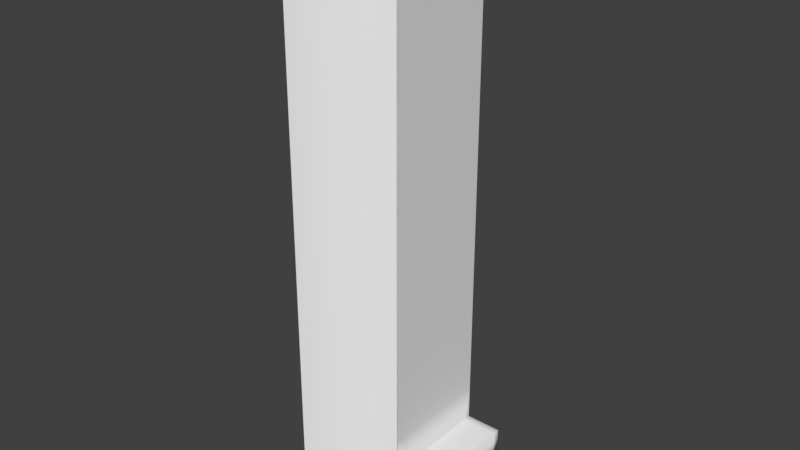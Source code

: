 # Source: level_4_FUCK.blend  (saved by Blender 2.79.0; exported with 4.5.12 LTS)
import bpy
from mathutils import Matrix  # noqa: F401  (used for matrix-valued properties, if any)

bpy.ops.wm.read_factory_settings(use_empty=True)
scene = bpy.context.scene
scene.name = 'Scene'

# ---- collections
col_collection_1 = bpy.data.collections.new('Collection 1'); scene.collection.children.link(col_collection_1)

# ---- materials (node trees are filled in below, after node groups)
mat_material_001 = bpy.data.materials.new('Material.001')
mat_material_001.alpha_threshold = 0.0
mat_material_001.use_transparent_shadow = False
mat_material_001.roughness = 0.5

# ---- material node trees

# ---- world
world_world = bpy.data.worlds.new('World'); scene.world = world_world
world_world.color = (0.05088, 0.05088, 0.05088)
world_world.use_sun_shadow = False
world_world.sun_shadow_jitter_overblur = 0.0
world_world.cycles.sampling_method = 'MANUAL'

# ---- meshes
me_plane = bpy.data.meshes.new('Plane')
me_plane.from_pydata([(-0.3494, -0.5348, -3.689), (1.651, -0.5348, -3.689), (-0.3494, 1.479, -3.689), (1.651, 1.472, -3.689), (-0.3494, 1.479, 12.78), (-0.3494, -0.5275, 12.78), (1.651, -0.5275, 12.78), (1.651, 1.472, 12.78), (-0.3494, 1.472, -3.689), (-0.3599, 1.472, -3.689), (-0.3494, -0.5275, -3.689), (-0.3599, -0.5275, -3.689), (1.651, -0.5275, -3.689), (1.651, -0.5275, -3.689), (1.651, 1.472, -3.689), (1.651, 1.472, -3.689), (-0.3494, 1.472, 12.78), (-0.3494, 1.472, 12.78), (-0.3494, -0.5275, 12.78), (-0.3494, -0.5275, 12.78), (1.651, -0.5275, 12.78), (1.651, -0.5275, 12.78), (1.651, 1.472, 12.78), (1.651, 1.472, 12.78), (-0.3494, -0.5275, 12.78), (1.651, -0.5275, 12.78), (-0.3494, 1.472, 12.78), (1.651, 1.472, 12.78), (-0.3494, 1.472, 12.78), (-0.3494, -0.5275, 12.78), (1.651, -0.5275, 12.78), (1.651, 1.472, 12.78), (-0.3494, -0.5275, 12.78), (1.651, -0.5275, 12.78), (-0.3494, 1.472, 13.75), (-0.3494, -0.5275, 13.75), (1.651, -0.5275, 13.75), (1.651, 1.472, 13.75), (-0.3494, 0.4725, 12.78), (0.6506, -0.5275, 12.78), (1.651, 0.4725, 12.78), (0.6506, 1.472, 12.78), (1.651, 1.472, 4.546), (-0.3494, -0.02752, 12.78), (1.151, -0.5275, 12.78), (1.651, 0.9725, 12.78), (0.1506, 1.472, 12.78), (-0.3494, 0.9725, 12.78), (0.1506, -0.5275, 12.78), (1.651, -0.02752, 12.78), (1.151, 1.472, 12.78), (0.6506, 0.9725, 12.78), (0.6506, -0.02752, 12.78), (0.1506, 0.4725, 12.78), (1.151, 0.4725, 12.78), (1.151, -0.02752, 12.78), (0.1506, -0.02752, 12.78), (0.1506, 0.9725, 12.78), (1.151, 0.9725, 12.78), (-0.3494, -0.2775, 12.78), (1.401, -0.5275, 12.78), (1.651, 1.222, 12.78), (-0.09941, 1.472, 12.78), (-0.3494, 0.7225, 12.78), (0.4006, -0.5275, 12.78), (1.651, 0.2225, 12.78), (0.9006, 1.472, 12.78), (0.6506, 1.222, 12.78), (0.6506, 0.2225, 12.78), (-0.09941, 0.4725, 12.78), (0.9006, 0.4725, 12.78), (-0.3494, 0.2225, 12.78), (0.9006, -0.5275, 12.78), (1.651, 0.7225, 12.78), (0.4006, 1.472, 12.78), (-0.3494, 1.222, 12.78), (-0.09941, -0.5275, 12.78), (1.651, -0.2775, 12.78), (1.401, 1.472, 12.78), (0.6506, 0.7225, 12.78), (0.6506, -0.2775, 12.78), (0.4006, 0.4725, 12.78), (1.401, 0.4725, 12.78), (1.151, 0.2225, 12.78), (1.151, -0.2775, 12.78), (0.9006, -0.02752, 12.78), (1.401, -0.02752, 12.78), (0.1506, 0.2225, 12.78), (0.1506, -0.2775, 12.78), (-0.09941, -0.02752, 12.78), (0.4006, -0.02752, 12.78), (0.1506, 1.222, 12.78), (0.1506, 0.7225, 12.78), (-0.09941, 0.9725, 12.78), (0.4006, 0.9725, 12.78), (1.151, 1.222, 12.78), (1.151, 0.7225, 12.78), (0.9006, 0.9725, 12.78), (1.401, 0.9725, 12.78), (1.401, 0.7225, 12.78), (0.9006, 0.7225, 12.78), (0.9006, 1.222, 12.78), (0.4006, 0.7225, 12.78), (-0.09941, 0.7225, 12.78), (-0.09941, 1.222, 12.78), (0.4006, -0.2775, 12.78), (-0.09941, -0.2775, 12.78), (-0.09941, 0.2225, 12.78), (1.401, -0.2775, 12.78), (0.9006, -0.2775, 12.78), (0.9006, 0.2225, 12.78), (1.401, 0.2225, 12.78), (0.4006, 0.2225, 12.78), (0.4006, 1.222, 12.78), (1.401, 1.222, 12.78), (1.651, -0.5275, 4.546), (1.651, 0.4725, -3.689), (1.651, 0.4725, 12.78), (1.651, 0.4725, 4.546), (1.651, 1.472, 8.664), (1.651, -0.5275, 0.4288), (1.651, 0.9725, -3.689), (1.651, 0.9725, 12.78), (1.651, -0.02752, 12.78), (1.651, -0.02752, -3.689), (1.651, -0.5275, 8.664), (1.651, 1.472, 0.4288), (1.651, 0.9725, 4.546), (1.651, -0.02752, 4.546), (1.651, 0.4725, 0.4288), (1.651, 0.4725, 8.664), (1.651, 0.9725, 0.4288), (1.651, -0.02752, 0.4288), (1.651, -0.02752, 8.664), (1.651, 0.9725, 8.664), (1.651, 1.472, 10.72), (1.651, -0.5275, -1.63), (1.651, 1.222, -3.689), (1.651, 1.222, 12.78), (1.651, 0.2225, 12.78), (1.651, 0.2225, -3.689), (1.651, -0.5275, 6.605), (1.651, 1.472, 2.488), (1.651, 1.222, 4.546), (1.651, 0.2225, 4.546), (1.651, 0.4725, -1.63), (1.651, 0.4725, 6.605), (1.651, 1.472, 6.605), (1.651, -0.5275, 2.488), (1.651, 0.7225, -3.689), (1.651, 0.7225, 12.78), (1.651, -0.2775, 12.78), (1.651, -0.2775, -3.689), (1.651, -0.5275, 10.72), (1.651, 1.472, -1.63), (1.651, 0.7225, 4.546), (1.651, -0.2775, 4.546), (1.651, 0.4725, 2.488), (1.651, 0.4725, 10.72), (1.651, 1.222, 0.4288), (1.651, 0.7225, 0.4288), (1.651, 0.9725, -1.63), (1.651, 0.9725, 2.488), (1.651, 0.2225, 0.4288), (1.651, -0.2775, 0.4288), (1.651, -0.02752, -1.63), (1.651, -0.02752, 2.488), (1.651, 0.2225, 8.664), (1.651, -0.2775, 8.664), (1.651, -0.02752, 6.605), (1.651, -0.02752, 10.72), (1.651, 1.222, 8.664), (1.651, 0.7225, 8.664), (1.651, 0.9725, 6.605), (1.651, 0.9725, 10.72), (1.651, 0.7225, 10.72), (1.651, 0.7225, 6.605), (1.651, 1.222, 6.605), (1.651, -0.2775, 10.72), (1.651, -0.2775, 6.605), (1.651, 0.2225, 6.605), (1.651, -0.2775, 2.488), (1.651, -0.2775, -1.63), (1.651, 0.2225, -1.63), (1.651, 0.7225, 2.488), (1.651, 0.7225, -1.63), (1.651, 1.222, 2.488), (1.651, 0.2225, 2.488), (1.651, 0.2225, 10.72), (1.651, 1.222, -1.63), (1.651, 1.222, 10.72), (1.651, 1.472, 11.75), (1.651, -0.5275, -2.659), (1.651, 1.347, -3.689), (1.651, 1.347, 12.78), (1.651, 0.3475, 12.78), (1.651, 0.3475, -3.689), (1.651, -0.5275, 5.576), (1.651, 1.472, 3.517), (1.651, 1.347, 4.546), (1.651, 0.3475, 4.546), (1.651, 0.4725, -2.659), (1.651, 0.4725, 5.576), (1.651, 1.472, 7.634), (1.651, -0.5275, 1.458), (1.651, 0.8475, -3.689), (1.651, 0.8475, 12.78), (1.651, -0.1525, 12.78), (1.651, -0.1525, -3.689), (1.651, -0.5275, 9.693), (1.651, 1.472, -0.6006), (1.651, 0.8475, 4.546), (1.651, -0.1525, 4.546), (1.651, 0.4725, 1.458), (1.651, 0.4725, 9.693), (1.651, 1.347, 0.4288), (1.651, 0.8475, 0.4288), (1.651, 0.9725, -2.659), (1.651, 0.9725, 1.458), (1.651, 0.3475, 0.4288), (1.651, -0.1525, 0.4288), (1.651, -0.02752, -2.659), (1.651, -0.02752, 1.458), (1.651, 0.3475, 8.664), (1.651, -0.1525, 8.664), (1.651, -0.02752, 5.576), (1.651, -0.02752, 9.693), (1.651, 1.347, 8.664), (1.651, 0.8475, 8.664), (1.651, 0.9725, 5.576), (1.651, 0.9725, 9.693), (1.651, 1.472, 9.693), (1.651, -0.5275, -0.6006), (1.651, 1.097, -3.689), (1.651, 1.097, 12.78), (1.651, 0.09748, 12.78), (1.651, 0.09748, -3.689), (1.651, -0.5275, 7.634), (1.651, 1.472, 1.458), (1.651, 1.097, 4.546), (1.651, 0.09748, 4.546), (1.651, 0.4725, -0.6006), (1.651, 0.4725, 7.634), (1.651, 1.472, 5.576), (1.651, -0.5275, 3.517), (1.651, 0.5975, -3.689), (1.651, 0.5975, 12.78), (1.651, -0.4025, 12.78), (1.651, -0.4025, -3.689), (1.651, -0.5275, 11.75), (1.651, 1.472, -2.659), (1.651, 0.5975, 4.546), (1.651, -0.4025, 4.546), (1.651, 0.4725, 3.517), (1.651, 0.4725, 11.75), (1.651, 1.097, 0.4288), (1.651, 0.5975, 0.4288), (1.651, 0.9725, -0.6006), (1.651, 0.9725, 3.517), (1.651, 0.09748, 0.4288), (1.651, -0.4025, 0.4288), (1.651, -0.02752, -0.6006), (1.651, -0.02752, 3.517), (1.651, 0.09748, 8.664), (1.651, -0.4025, 8.664), (1.651, -0.02752, 7.634), (1.651, -0.02752, 11.75), (1.651, 1.097, 8.664), (1.651, 0.5975, 8.664), (1.651, 0.9725, 7.634), (1.651, 0.9725, 11.75), (1.651, 0.8475, 10.72), (1.651, 0.5975, 10.72), (1.651, 0.7225, 9.693), (1.651, 0.7225, 11.75), (1.651, 0.8475, 6.605), (1.651, 0.5975, 6.605), (1.651, 0.7225, 5.576), (1.651, 0.7225, 7.634), (1.651, 1.347, 6.605), (1.651, 1.097, 6.605), (1.651, 1.222, 5.576), (1.651, 1.222, 7.634), (1.651, -0.1525, 10.72), (1.651, -0.4025, 10.72), (1.651, -0.2775, 9.693), (1.651, -0.2775, 11.75), (1.651, -0.1525, 6.605), (1.651, -0.4025, 6.605), (1.651, -0.2775, 5.576), (1.651, -0.2775, 7.634), (1.651, 0.3475, 6.605), (1.651, 0.09748, 6.605), (1.651, 0.2225, 5.576), (1.651, 0.2225, 7.634), (1.651, -0.1525, 2.488), (1.651, -0.4025, 2.488), (1.651, -0.2775, 1.458), (1.651, -0.2775, 3.517), (1.651, -0.1525, -1.63), (1.651, -0.4025, -1.63), (1.651, -0.2775, -2.659), (1.651, -0.2775, -0.6006), (1.651, 0.3475, -1.63), (1.651, 0.09748, -1.63), (1.651, 0.2225, -2.659), (1.651, 0.2225, -0.6006), (1.651, 0.8475, 2.488), (1.651, 0.5975, 2.488), (1.651, 0.7225, 1.458), (1.651, 0.7225, 3.517), (1.651, 0.8475, -1.63), (1.651, 0.5975, -1.63), (1.651, 0.7225, -2.659), (1.651, 0.7225, -0.6006), (1.651, 1.347, 2.488), (1.651, 1.097, 2.488), (1.651, 1.222, 1.458), (1.651, 1.222, 3.517), (1.651, 0.3475, 2.488), (1.651, 0.09748, 2.488), (1.651, 0.2225, 1.458), (1.651, 0.2225, 3.517), (1.651, 0.3475, 10.72), (1.651, 0.09748, 10.72), (1.651, 0.2225, 9.693), (1.651, 0.2225, 11.75), (1.651, 1.347, -1.63), (1.651, 1.097, -1.63), (1.651, 1.222, -2.659), (1.651, 1.222, -0.6006), (1.651, 1.347, 10.72), (1.651, 1.097, 10.72), (1.651, 1.222, 9.693), (1.651, 1.222, 11.75), (1.651, 1.097, 11.75), (1.651, 1.097, 9.693), (1.651, 1.347, 9.693), (1.651, 1.097, -0.6006), (1.651, 1.097, -2.659), (1.651, 1.347, -2.659), (1.651, 0.09748, 11.75), (1.651, 0.09748, 9.693), (1.651, 0.3475, 9.693), (1.651, 0.09748, 3.517), (1.651, 0.09748, 1.458), (1.651, 0.3475, 1.458), (1.651, 1.097, 3.517), (1.651, 1.097, 1.458), (1.651, 1.347, 1.458), (1.651, 0.5975, -0.6006), (1.651, 0.5975, -2.659), (1.651, 0.8475, -2.659), (1.651, 0.5975, 3.517), (1.651, 0.5975, 1.458), (1.651, 0.8475, 1.458), (1.651, 0.09748, -0.6006), (1.651, 0.09748, -2.659), (1.651, 0.3475, -2.659), (1.651, -0.4025, -0.6006), (1.651, -0.4025, -2.659), (1.651, -0.1525, -2.659), (1.651, -0.4025, 3.517), (1.651, -0.4025, 1.458), (1.651, -0.1525, 1.458), (1.651, 0.09748, 7.634), (1.651, 0.09748, 5.576), (1.651, 0.3475, 5.576), (1.651, -0.4025, 7.634), (1.651, -0.4025, 5.576), (1.651, -0.1525, 5.576), (1.651, -0.4025, 11.75), (1.651, -0.4025, 9.693), (1.651, -0.1525, 9.693), (1.651, 1.097, 7.634), (1.651, 1.097, 5.576), (1.651, 1.347, 5.576), (1.651, 0.5975, 7.634), (1.651, 0.5975, 5.576), (1.651, 0.8475, 5.576), (1.651, 0.5975, 11.75), (1.651, 0.5975, 9.693), (1.651, 0.8475, 9.693), (1.651, 0.8475, 11.75), (1.651, 0.8475, 7.634), (1.651, 1.347, 7.634), (1.651, -0.1525, 11.75), (1.651, -0.1525, 7.634), (1.651, 0.3475, 7.634), (1.651, -0.1525, 3.517), (1.651, -0.1525, -0.6006), (1.651, 0.3475, -0.6006), (1.651, 0.8475, 3.517), (1.651, 0.8475, -0.6006), (1.651, 1.347, 3.517), (1.651, 0.3475, 3.517), (1.651, 0.3475, 11.75), (1.651, 1.347, -0.6006), (1.651, 1.347, 11.75), (2.24, 1.472, -2.659), (2.24, 1.472, -1.63), (2.24, -0.1525, -1.63), (2.24, -0.02752, -1.63), (2.24, -0.4025, -1.63), (2.24, -0.2775, -1.63), (2.24, 0.3475, -1.63), (2.24, 0.4725, -1.63), (2.24, 0.09748, -1.63), (2.24, 0.2225, -1.63), (2.24, 0.8475, -1.63), (2.24, 0.9725, -1.63), (2.24, 0.5975, -1.63), (2.24, 0.7225, -1.63), (2.24, 1.347, -1.63), (2.24, 1.097, -1.63), (2.24, 1.222, -1.63), (2.24, -0.5275, -1.63), (2.24, -0.5275, -2.659), (2.24, 0.4725, -2.659), (2.24, 0.9725, -2.659), (2.24, -0.02752, -2.659), (2.24, -0.2775, -2.659), (2.24, 0.2225, -2.659), (2.24, 0.7225, -2.659), (2.24, 1.222, -2.659), (2.24, 1.097, -2.659), (2.24, 1.347, -2.659), (2.24, 0.5975, -2.659), (2.24, 0.8475, -2.659), (2.24, 0.09748, -2.659), (2.24, 0.3475, -2.659), (2.24, -0.4025, -2.659), (2.24, -0.1525, -2.659)], [], [(10, 12, 14, 8), (114, 61, 22, 78), (398, 194, 23, 191), (9, 17, 19, 11), (3, 7, 4, 2), (0, 1, 6, 5), (5, 6, 25, 24), (23, 194, 138, 234, 122, 206, 150, 246, 117, 195, 139, 235, 123, 207, 151, 247, 21, 30, 31), (4, 7, 27, 26), (19, 17, 28, 29), (24, 25, 33, 32), (35, 34, 37, 36), (16, 62, 46, 74, 41, 66, 50, 78, 22, 37, 34), (20, 60, 44, 72, 39, 64, 48, 76, 18, 35, 36), (22, 61, 45, 73, 40, 65, 49, 77, 20, 36, 37), (18, 59, 43, 71, 38, 63, 47, 75, 16, 34, 35), (113, 67, 41, 74), (397, 215, 126, 210), (111, 65, 40, 82), (110, 83, 54, 70), (109, 84, 55, 85), (108, 77, 49, 86), (107, 87, 53, 69), (106, 88, 56, 89), (105, 80, 52, 90), (104, 91, 46, 62), (103, 92, 57, 93), (102, 79, 51, 94), (101, 95, 50, 66), (100, 96, 58, 97), (99, 73, 45, 98), (96, 99, 98, 58), (54, 82, 99, 96), (82, 40, 73, 99), (79, 100, 97, 51), (396, 195, 117, 254), (70, 54, 96, 100), (67, 101, 66, 41), (51, 97, 101, 67), (97, 58, 95, 101), (92, 102, 94, 57), (53, 81, 102, 92), (395, 200, 118, 253), (63, 103, 93, 47), (38, 69, 103, 63), (69, 53, 92, 103), (75, 104, 62, 16), (47, 93, 104, 75), (93, 57, 91, 104), (88, 105, 90, 56), (48, 64, 105, 88), (64, 39, 80, 105), (59, 106, 89, 43), (18, 76, 106, 59), (76, 48, 88, 106), (71, 107, 69, 38), (43, 89, 107, 71), (89, 56, 87, 107), (84, 108, 86, 55), (44, 60, 108, 84), (60, 20, 77, 108), (80, 109, 85, 52), (39, 72, 109, 80), (72, 44, 84, 109), (394, 199, 42, 198), (52, 85, 110, 68), (85, 55, 83, 110), (83, 111, 82, 54), (55, 86, 111, 83), (86, 49, 65, 111), (87, 112, 81, 53), (56, 90, 112, 87), (90, 52, 68, 112), (91, 113, 74, 46), (57, 94, 113, 91), (94, 51, 67, 113), (95, 114, 78, 50), (58, 98, 114, 95), (98, 45, 61, 114), (393, 216, 131, 257), (392, 211, 127, 258), (391, 219, 129, 241), (390, 220, 132, 261), (389, 212, 128, 262), (388, 223, 130, 242), (387, 224, 133, 265), (386, 207, 123, 266), (385, 227, 119, 203), (384, 228, 134, 269), (383, 206, 122, 270), (382, 271, 174, 230), (381, 272, 175, 273), (380, 246, 150, 274), (379, 275, 173, 229), (378, 276, 176, 277), (377, 268, 172, 278), (376, 279, 147, 243), (375, 280, 177, 281), (374, 267, 171, 282), (373, 283, 170, 226), (372, 284, 178, 285), (371, 247, 151, 286), (370, 287, 169, 225), (369, 288, 179, 289), (368, 264, 168, 290), (367, 291, 146, 202), (366, 292, 180, 293), (365, 263, 167, 294), (364, 295, 166, 222), (363, 296, 181, 297), (362, 252, 156, 298), (305, 357, 429, 422), (312, 185, 412, 411), (359, 260, 164, 302), (360, 192, 417, 431), (250, 340, 426, 399), (356, 259, 163, 306), (355, 307, 162, 218), (354, 308, 184, 309), (353, 251, 155, 310), (161, 328, 414, 410), (311, 161, 410, 409), (350, 256, 160, 314), (349, 315, 142, 238), (348, 316, 186, 317), (347, 239, 143, 318), (346, 319, 157, 213), (345, 320, 187, 321), (344, 240, 144, 322), (343, 323, 158, 214), (342, 324, 188, 325), (341, 235, 139, 326), (301, 360, 431, 421), (189, 327, 413, 415), (338, 255, 159, 330), (337, 331, 135, 231), (336, 332, 190, 333), (335, 234, 138, 334), (332, 335, 334, 190), (174, 270, 335, 332), (270, 122, 234, 335), (267, 336, 333, 171), (134, 230, 336, 267), (230, 174, 332, 336), (227, 337, 231, 119), (171, 333, 337, 227), (333, 190, 331, 337), (328, 338, 330, 189), (161, 257, 338, 328), (257, 131, 255, 338), (233, 339, 329, 137), (121, 217, 339, 233), (136, 300, 403, 416), (193, 340, 250, 15), (137, 329, 340, 193), (192, 136, 416, 417), (324, 341, 326, 188), (170, 266, 341, 324), (266, 123, 235, 341), (263, 342, 325, 167), (133, 226, 342, 263), (226, 170, 324, 342), (223, 343, 214, 130), (167, 325, 343, 223), (325, 188, 323, 343), (320, 344, 322, 187), (166, 262, 344, 320), (262, 128, 240, 344), (259, 345, 321, 163), (132, 222, 345, 259), (222, 166, 320, 345), (219, 346, 213, 129), (163, 321, 346, 219), (321, 187, 319, 346), (316, 347, 318, 186), (162, 258, 347, 316), (258, 127, 239, 347), (255, 348, 317, 159), (131, 218, 348, 255), (218, 162, 316, 348), (215, 349, 238, 126), (159, 317, 349, 215), (317, 186, 315, 349), (312, 350, 314, 185), (145, 241, 350, 312), (241, 129, 256, 350), (245, 351, 313, 149), (116, 201, 351, 245), (182, 299, 401, 404), (205, 352, 217, 121), (149, 313, 352, 205), (145, 312, 411, 406), (308, 353, 310, 184), (157, 253, 353, 308), (253, 118, 251, 353), (256, 354, 309, 160), (129, 213, 354, 256), (213, 157, 308, 354), (216, 355, 218, 131), (160, 309, 355, 216), (309, 184, 307, 355), (304, 356, 306, 183), (165, 261, 356, 304), (261, 132, 259, 356), (236, 357, 305, 140), (124, 221, 357, 236), (339, 217, 419, 425), (196, 358, 201, 116), (140, 305, 358, 196), (185, 311, 409, 412), (300, 359, 302, 182), (136, 232, 359, 300), (232, 120, 260, 359), (248, 360, 301, 152), (13, 192, 360, 248), (329, 339, 425, 424), (208, 361, 221, 124), (152, 301, 361, 208), (352, 313, 423, 428), (296, 362, 298, 181), (148, 244, 362, 296), (244, 115, 252, 362), (260, 363, 297, 164), (120, 204, 363, 260), (204, 148, 296, 363), (220, 364, 222, 132), (164, 297, 364, 220), (297, 181, 295, 364), (292, 365, 294, 180), (169, 265, 365, 292), (265, 133, 263, 365), (240, 366, 293, 144), (128, 225, 366, 240), (225, 169, 292, 366), (200, 367, 202, 118), (144, 293, 367, 200), (293, 180, 291, 367), (288, 368, 290, 179), (141, 237, 368, 288), (237, 125, 264, 368), (252, 369, 289, 156), (115, 197, 369, 252), (197, 141, 288, 369), (212, 370, 225, 128), (156, 289, 370, 212), (289, 179, 287, 370), (284, 371, 286, 178), (153, 249, 371, 284), (249, 21, 247, 371), (264, 372, 285, 168), (125, 209, 372, 264), (209, 153, 284, 372), (224, 373, 226, 133), (168, 285, 373, 224), (285, 178, 283, 373), (280, 374, 282, 177), (173, 269, 374, 280), (269, 134, 267, 374), (239, 375, 281, 143), (127, 229, 375, 239), (229, 173, 280, 375), (199, 376, 243, 42), (143, 281, 376, 199), (281, 177, 279, 376), (276, 377, 278, 176), (146, 242, 377, 276), (242, 130, 268, 377), (251, 378, 277, 155), (118, 202, 378, 251), (202, 146, 276, 378), (211, 379, 229, 127), (155, 277, 379, 211), (277, 176, 275, 379), (272, 380, 274, 175), (158, 254, 380, 272), (254, 117, 246, 380), (268, 381, 273, 172), (130, 214, 381, 268), (214, 158, 272, 381), (228, 382, 230, 134), (172, 273, 382, 228), (273, 175, 271, 382), (271, 383, 270, 174), (175, 274, 383, 271), (274, 150, 206, 383), (275, 384, 269, 173), (176, 278, 384, 275), (278, 172, 228, 384), (279, 385, 203, 147), (177, 282, 385, 279), (282, 171, 227, 385), (283, 386, 266, 170), (178, 286, 386, 283), (286, 151, 207, 386), (287, 387, 265, 169), (179, 290, 387, 287), (290, 168, 224, 387), (291, 388, 242, 146), (180, 294, 388, 291), (294, 167, 223, 388), (295, 389, 262, 166), (181, 298, 389, 295), (298, 156, 212, 389), (299, 390, 261, 165), (182, 302, 390, 299), (302, 164, 220, 390), (303, 391, 241, 145), (183, 306, 391, 303), (306, 163, 219, 391), (307, 392, 258, 162), (184, 310, 392, 307), (310, 155, 211, 392), (311, 393, 257, 161), (185, 314, 393, 311), (314, 160, 216, 393), (315, 394, 198, 142), (186, 318, 394, 315), (318, 143, 199, 394), (319, 395, 253, 157), (187, 322, 395, 319), (322, 144, 200, 395), (323, 396, 254, 158), (188, 326, 396, 323), (326, 139, 195, 396), (327, 397, 210, 154), (189, 330, 397, 327), (330, 159, 215, 397), (331, 398, 191, 135), (190, 334, 398, 331), (334, 138, 194, 398), (432, 401, 402, 420), (431, 403, 404, 421), (430, 405, 406, 418), (429, 407, 408, 422), (428, 409, 410, 419), (427, 411, 412, 423), (426, 413, 400, 399), (425, 414, 415, 424), (419, 410, 414, 425), (424, 415, 413, 426), (418, 406, 411, 427), (423, 412, 409, 428), (420, 402, 407, 429), (422, 408, 405, 430), (417, 416, 403, 431), (421, 404, 401, 432), (340, 329, 424, 426), (299, 165, 402, 401), (183, 303, 405, 408), (300, 182, 404, 403), (357, 221, 420, 429), (327, 154, 400, 413), (165, 304, 407, 402), (328, 189, 415, 414), (221, 361, 432, 420), (313, 351, 427, 423), (361, 301, 421, 432), (351, 201, 418, 427), (201, 358, 430, 418), (303, 145, 406, 405), (154, 250, 399, 400), (358, 305, 422, 430), (304, 183, 408, 407), (217, 352, 428, 419), (9, 2, 4, 17), (8, 14, 3, 2), (10, 8, 9, 11), (19, 5, 0, 11), (12, 10, 0, 1)])
me_plane.polygons.foreach_set('use_smooth', [True] * 369)
_uv = me_plane.uv_layers.new(name='UVMap')
_uv.uv.foreach_set('vector', [0.8254, 0.04957, 1.825, 0.04957, 1.825, 1.05, 0.8254, 1.05, 0.7004, 0.9246, 0.8254, 0.9246, 0.8254, 1.05, 0.7004, 1.05, 0.9871, 0.7905, 0.9871, 1.305, 1.05, 1.305, 1.05, 0.7905, 0.04957, 0.07016, 0.04957, 8.305, -0.9504, 8.305, -0.9504, 0.07016, 0.8254, 0.07016, 0.8254, 8.305, -0.1746, 8.305, -0.1746, 0.07016, 0.8254, 0.07016, 1.825, 0.07016, 1.825, 8.305, 0.8254, 8.305, 0.8254, 0.04957, 1.825, 0.04957, 1.825, 0.04957, 0.8254, 0.04957, 0.04957, 0.3052, -0.01293, 0.3052, -0.07543, 0.3052, -0.1379, 0.3052, -0.2004, 0.3052, -0.2629, 0.3052, -0.3254, 0.3052, -0.3879, 0.3052, -0.4504, 0.3052, -0.5129, 0.3052, -0.5754, 0.3052, -0.6379, 0.3052, -0.7004, 0.3052, -0.7629, 0.3052, -0.8254, 0.3052, -0.8879, 0.3052, -0.9504, 0.3052, -0.9504, 0.3052, 0.04957, 0.3052, 0.8254, 0.04957, 1.825, 0.04957, 1.825, 0.04957, 0.8254, 0.04957, 0.8254, 0.04957, 0.8254, 1.05, 0.8254, 1.05, 0.8254, 0.04957, 0.8254, 0.04957, 1.825, 0.04957, 1.825, 0.04957, 0.8254, 0.04957, 0.8254, 0.04957, 0.8254, 1.05, 1.825, 1.05, 1.825, 0.04957, 0.8254, 0.3052, 0.9504, 0.3052, 1.075, 0.3052, 1.2, 0.3052, 1.325, 0.3052, 1.45, 0.3052, 1.575, 0.3052, 1.7, 0.3052, 1.825, 0.3052, 1.825, 0.7909, 0.8254, 0.7909, 0.8254, 0.3052, 0.7004, 0.3052, 0.5754, 0.3052, 0.4504, 0.3052, 0.3254, 0.3052, 0.2004, 0.3052, 0.07536, 0.3052, -0.04964, 0.3052, -0.1746, 0.3052, -0.1746, 0.7909, 0.8254, 0.7909, 0.04957, 0.3052, -0.07543, 0.3052, -0.2004, 0.3052, -0.3254, 0.3052, -0.4504, 0.3052, -0.5754, 0.3052, -0.7004, 0.3052, -0.8254, 0.3052, -0.9504, 0.3052, -0.9504, 0.7909, 0.04957, 0.7909, 0.04957, 0.3052, 0.1746, 0.3052, 0.2996, 0.3052, 0.4246, 0.3052, 0.5496, 0.3052, 0.6746, 0.3052, 0.7996, 0.3052, 0.9246, 0.3052, 1.05, 0.3052, 1.05, 0.7909, 0.04957, 0.7909, 0.2004, 0.9246, 0.3254, 0.9246, 0.3254, 1.05, 0.2004, 1.05, 0.9871, 0.6142, 0.9871, 1.129, 1.05, 1.129, 1.05, 0.6142, 0.7004, 0.4246, 0.8254, 0.4246, 0.8254, 0.5496, 0.7004, 0.5496, 0.4504, 0.4246, 0.5754, 0.4246, 0.5754, 0.5496, 0.4504, 0.5496, 0.4504, 0.1746, 0.5754, 0.1746, 0.5754, 0.2996, 0.4504, 0.2996, 0.7004, 0.1746, 0.8254, 0.1746, 0.8254, 0.2996, 0.7004, 0.2996, 0.9504, 0.4246, 1.075, 0.4246, 1.075, 0.5496, 0.9504, 0.5496, 0.9504, 0.1746, 1.075, 0.1746, 1.075, 0.2996, 0.9504, 0.2996, 0.2004, 0.1746, 0.3254, 0.1746, 0.3254, 0.2996, 0.2004, 0.2996, 0.9504, 0.9246, 1.075, 0.9246, 1.075, 1.05, 0.9504, 1.05, 0.9504, 0.6746, 1.075, 0.6746, 1.075, 0.7996, 0.9504, 0.7996, 0.2004, 0.6746, 0.3254, 0.6746, 0.3254, 0.7996, 0.2004, 0.7996, 0.4504, 0.9246, 0.5754, 0.9246, 0.5754, 1.05, 0.4504, 1.05, 0.4504, 0.6746, 0.5754, 0.6746, 0.5754, 0.7996, 0.4504, 0.7996, 0.7004, 0.6746, 0.8254, 0.6746, 0.8254, 0.7996, 0.7004, 0.7996, 0.5754, 0.6746, 0.7004, 0.6746, 0.7004, 0.7996, 0.5754, 0.7996, 0.5754, 0.5496, 0.7004, 0.5496, 0.7004, 0.6746, 0.5754, 0.6746, 0.7004, 0.5496, 0.8254, 0.5496, 0.8254, 0.6746, 0.7004, 0.6746, 0.3254, 0.6746, 0.4504, 0.6746, 0.4504, 0.7996, 0.3254, 0.7996, 0.4871, 0.7905, 0.4871, 1.305, 0.5496, 1.305, 0.5496, 0.7905, 0.4504, 0.5496, 0.5754, 0.5496, 0.5754, 0.6746, 0.4504, 0.6746, 0.3254, 0.9246, 0.4504, 0.9246, 0.4504, 1.05, 0.3254, 1.05, 0.3254, 0.7996, 0.4504, 0.7996, 0.4504, 0.9246, 0.3254, 0.9246, 0.4504, 0.7996, 0.5754, 0.7996, 0.5754, 0.9246, 0.4504, 0.9246, 0.07536, 0.6746, 0.2004, 0.6746, 0.2004, 0.7996, 0.07536, 0.7996, 0.07536, 0.5496, 0.2004, 0.5496, 0.2004, 0.6746, 0.07536, 0.6746, 0.4871, 0.673, 0.4871, 1.188, 0.5496, 1.188, 0.5496, 0.673, 0.8254, 0.6746, 0.9504, 0.6746, 0.9504, 0.7996, 0.8254, 0.7996, 0.8254, 0.5496, 0.9504, 0.5496, 0.9504, 0.6746, 0.8254, 0.6746, 0.9504, 0.5496, 1.075, 0.5496, 1.075, 0.6746, 0.9504, 0.6746, 0.8254, 0.9246, 0.9504, 0.9246, 0.9504, 1.05, 0.8254, 1.05, 0.8254, 0.7996, 0.9504, 0.7996, 0.9504, 0.9246, 0.8254, 0.9246, 0.9504, 0.7996, 1.075, 0.7996, 1.075, 0.9246, 0.9504, 0.9246, 0.07536, 0.1746, 0.2004, 0.1746, 0.2004, 0.2996, 0.07536, 0.2996, 0.07536, 0.04957, 0.2004, 0.04957, 0.2004, 0.1746, 0.07536, 0.1746, 0.2004, 0.04957, 0.3254, 0.04957, 0.3254, 0.1746, 0.2004, 0.1746, 0.8254, 0.1746, 0.9504, 0.1746, 0.9504, 0.2996, 0.8254, 0.2996, 0.8254, 0.04957, 0.9504, 0.04957, 0.9504, 0.1746, 0.8254, 0.1746, 0.9504, 0.04957, 1.075, 0.04957, 1.075, 0.1746, 0.9504, 0.1746, 0.8254, 0.4246, 0.9504, 0.4246, 0.9504, 0.5496, 0.8254, 0.5496, 0.8254, 0.2996, 0.9504, 0.2996, 0.9504, 0.4246, 0.8254, 0.4246, 0.9504, 0.2996, 1.075, 0.2996, 1.075, 0.4246, 0.9504, 0.4246, 0.5754, 0.1746, 0.7004, 0.1746, 0.7004, 0.2996, 0.5754, 0.2996, 0.5754, 0.04957, 0.7004, 0.04957, 0.7004, 0.1746, 0.5754, 0.1746, 0.7004, 0.04957, 0.8254, 0.04957, 0.8254, 0.1746, 0.7004, 0.1746, 0.3254, 0.1746, 0.4504, 0.1746, 0.4504, 0.2996, 0.3254, 0.2996, 0.3254, 0.04957, 0.4504, 0.04957, 0.4504, 0.1746, 0.3254, 0.1746, 0.4504, 0.04957, 0.5754, 0.04957, 0.5754, 0.1746, 0.4504, 0.1746, 0.9871, 0.673, 0.9871, 1.188, 1.05, 1.188, 1.05, 0.673, 0.3254, 0.2996, 0.4504, 0.2996, 0.4504, 0.4246, 0.3254, 0.4246, 0.4504, 0.2996, 0.5754, 0.2996, 0.5754, 0.4246, 0.4504, 0.4246, 0.5754, 0.4246, 0.7004, 0.4246, 0.7004, 0.5496, 0.5754, 0.5496, 0.5754, 0.2996, 0.7004, 0.2996, 0.7004, 0.4246, 0.5754, 0.4246, 0.7004, 0.2996, 0.8254, 0.2996, 0.8254, 0.4246, 0.7004, 0.4246, 0.07536, 0.4246, 0.2004, 0.4246, 0.2004, 0.5496, 0.07536, 0.5496, 0.07536, 0.2996, 0.2004, 0.2996, 0.2004, 0.4246, 0.07536, 0.4246, 0.2004, 0.2996, 0.3254, 0.2996, 0.3254, 0.4246, 0.2004, 0.4246, 0.07536, 0.9246, 0.2004, 0.9246, 0.2004, 1.05, 0.07536, 1.05, 0.07536, 0.7996, 0.2004, 0.7996, 0.2004, 0.9246, 0.07536, 0.9246, 0.2004, 0.7996, 0.3254, 0.7996, 0.3254, 0.9246, 0.2004, 0.9246, 0.5754, 0.9246, 0.7004, 0.9246, 0.7004, 1.05, 0.5754, 1.05, 0.5754, 0.7996, 0.7004, 0.7996, 0.7004, 0.9246, 0.5754, 0.9246, 0.7004, 0.7996, 0.8254, 0.7996, 0.8254, 0.9246, 0.7004, 0.9246, 0.7371, 0.6142, 0.7371, 1.129, 0.7996, 1.129, 0.7996, 0.6142, 0.7371, 0.673, 0.7371, 1.188, 0.7996, 1.188, 0.7996, 0.673, 0.4871, 0.6142, 0.4871, 1.129, 0.5496, 1.129, 0.5496, 0.6142, 0.2371, 0.6142, 0.2371, 1.129, 0.2996, 1.129, 0.2996, 0.6142, 0.2371, 0.673, 0.2371, 1.188, 0.2996, 1.188, 0.2996, 0.673, 0.4871, 0.7317, 0.4871, 1.246, 0.5496, 1.246, 0.5496, 0.7317, 0.2371, 0.7317, 0.2371, 1.246, 0.2996, 1.246, 0.2996, 0.7317, 0.2371, 0.7905, 0.2371, 1.305, 0.2996, 1.305, 0.2996, 0.7905, 0.9871, 0.7317, 0.9871, 1.246, 1.05, 1.246, 1.05, 0.7317, 0.7371, 0.7317, 0.7371, 1.246, 0.7996, 1.246, 0.7996, 0.7317, 0.7371, 0.7905, 0.7371, 1.305, 0.7996, 1.305, 0.7996, 0.7905, 0.7371, 0.7611, 0.7371, 1.276, 0.7996, 1.276, 0.7996, 0.7611, 0.6121, 0.7611, 0.6121, 1.276, 0.6746, 1.276, 0.6746, 0.7611, 0.6121, 0.7905, 0.6121, 1.305, 0.6746, 1.305, 0.6746, 0.7905, 0.7371, 0.7024, 0.7371, 1.217, 0.7996, 1.217, 0.7996, 0.7024, 0.6121, 0.7024, 0.6121, 1.217, 0.6746, 1.217, 0.6746, 0.7024, 0.6121, 0.7317, 0.6121, 1.246, 0.6746, 1.246, 0.6746, 0.7317, 0.9871, 0.7024, 0.9871, 1.217, 1.05, 1.217, 1.05, 0.7024, 0.8621, 0.7024, 0.8621, 1.217, 0.9246, 1.217, 0.9246, 0.7024, 0.8621, 0.7317, 0.8621, 1.246, 0.9246, 1.246, 0.9246, 0.7317, 0.2371, 0.7611, 0.2371, 1.276, 0.2996, 1.276, 0.2996, 0.7611, 0.1121, 0.7611, 0.1121, 1.276, 0.1746, 1.276, 0.1746, 0.7611, 0.1121, 0.7905, 0.1121, 1.305, 0.1746, 1.305, 0.1746, 0.7905, 0.2371, 0.7024, 0.2371, 1.217, 0.2996, 1.217, 0.2996, 0.7024, 0.1121, 0.7024, 0.1121, 1.217, 0.1746, 1.217, 0.1746, 0.7024, 0.1121, 0.7317, 0.1121, 1.246, 0.1746, 1.246, 0.1746, 0.7317, 0.4871, 0.7024, 0.4871, 1.217, 0.5496, 1.217, 0.5496, 0.7024, 0.3621, 0.7024, 0.3621, 1.217, 0.4246, 1.217, 0.4246, 0.7024, 0.3621, 0.7317, 0.3621, 1.246, 0.4246, 1.246, 0.4246, 0.7317, 0.2371, 0.6436, 0.2371, 1.158, 0.2996, 1.158, 0.2996, 0.6436, 0.1121, 0.6436, 0.1121, 1.158, 0.1746, 1.158, 0.1746, 0.6436, 0.1121, 0.673, 0.1121, 1.188, 0.1746, 1.188, 0.1746, 0.673, 0.8254, 0.4246, 0.8254, 0.3621, 1.12, 0.3621, 1.12, 0.4246, 0.8254, 0.6121, 0.8254, 0.6746, 1.12, 0.6746, 1.12, 0.6121, 0.1121, 0.6142, 0.1121, 1.129, 0.1746, 1.129, 0.1746, 0.6142, 0.8254, 0.1121, 0.8254, 0.04957, 1.12, 0.04957, 1.12, 0.1121, 0.8254, 0.04957, 0.8254, -0.01293, 1.12, -0.01293, 1.12, 0.04957, 0.3621, 0.6142, 0.3621, 1.129, 0.4246, 1.129, 0.4246, 0.6142, 0.7371, 0.6436, 0.7371, 1.158, 0.7996, 1.158, 0.7996, 0.6436, 0.6121, 0.6436, 0.6121, 1.158, 0.6746, 1.158, 0.6746, 0.6436, 0.6121, 0.673, 0.6121, 1.188, 0.6746, 1.188, 0.6746, 0.673, 0.8254, 0.7996, 0.8254, 0.8621, 1.12, 0.8621, 1.12, 0.7996, 0.8254, 0.7371, 0.8254, 0.7996, 1.12, 0.7996, 1.12, 0.7371, 0.6121, 0.6142, 0.6121, 1.129, 0.6746, 1.129, 0.6746, 0.6142, 0.9871, 0.6436, 0.9871, 1.158, 1.05, 1.158, 1.05, 0.6436, 0.8621, 0.6436, 0.8621, 1.158, 0.9246, 1.158, 0.9246, 0.6436, 0.8621, 0.673, 0.8621, 1.188, 0.9246, 1.188, 0.9246, 0.673, 0.4871, 0.6436, 0.4871, 1.158, 0.5496, 1.158, 0.5496, 0.6436, 0.3621, 0.6436, 0.3621, 1.158, 0.4246, 1.158, 0.4246, 0.6436, 0.3621, 0.673, 0.3621, 1.188, 0.4246, 1.188, 0.4246, 0.673, 0.4871, 0.7611, 0.4871, 1.276, 0.5496, 1.276, 0.5496, 0.7611, 0.3621, 0.7611, 0.3621, 1.276, 0.4246, 1.276, 0.4246, 0.7611, 0.3621, 0.7905, 0.3621, 1.305, 0.4246, 1.305, 0.4246, 0.7905, 0.8254, 0.1746, 0.8254, 0.1121, 1.12, 0.1121, 1.12, 0.1746, 0.8254, 0.9246, 0.8254, 0.9871, 1.12, 0.9871, 1.12, 0.9246, 0.8621, 0.6142, 0.8621, 1.129, 0.9246, 1.129, 0.9246, 0.6142, 0.9871, 0.7611, 0.9871, 1.276, 1.05, 1.276, 1.05, 0.7611, 0.8621, 0.7611, 0.8621, 1.276, 0.9246, 1.276, 0.9246, 0.7611, 0.8621, 0.7905, 0.8621, 1.305, 0.9246, 1.305, 0.9246, 0.7905, 0.8621, 0.2758, 0.8621, 0.7905, 0.9246, 0.7905, 0.9246, 0.2758, 0.7996, 0.2758, 0.7996, 0.7905, 0.8621, 0.7905, 0.8621, 0.2758, 0.7996, 0.7905, 0.7996, 1.305, 0.8621, 1.305, 0.8621, 0.7905, 0.8621, 0.2464, 0.8621, 0.7611, 0.9246, 0.7611, 0.9246, 0.2464, 0.7996, 0.2464, 0.7996, 0.7611, 0.8621, 0.7611, 0.8621, 0.2464, 0.7996, 0.7611, 0.7996, 1.276, 0.8621, 1.276, 0.8621, 0.7611, 0.9871, 0.2464, 0.9871, 0.7611, 1.05, 0.7611, 1.05, 0.2464, 0.9246, 0.2464, 0.9246, 0.7611, 0.9871, 0.7611, 0.9871, 0.2464, 0.9246, 0.7611, 0.9246, 1.276, 0.9871, 1.276, 0.9871, 0.7611, 0.8621, 0.09954, 0.8621, 0.6142, 0.9246, 0.6142, 0.9246, 0.09954, 0.7996, 0.09954, 0.7996, 0.6142, 0.8621, 0.6142, 0.8621, 0.09954, 0.7996, 0.6142, 0.7996, 1.129, 0.8621, 1.129, 0.8621, 0.6142, 0.8621, 0.07016, 0.8621, 0.5848, 0.9246, 0.5848, 0.9246, 0.07016, 0.7996, 0.07016, 0.7996, 0.5848, 0.8621, 0.5848, 0.8621, 0.07016, 0.8254, 0.04957, 0.8254, 0.1121, 1.12, 0.1121, 1.12, 0.04957, 0.9871, 0.07016, 0.9871, 0.5848, 1.05, 0.5848, 1.05, 0.07016, 0.9246, 0.07016, 0.9246, 0.5848, 0.9871, 0.5848, 0.9871, 0.07016, 0.8254, 0.5848, 0.8254, 1.1, 1.12, 1.1, 1.12, 0.5848, 0.3621, 0.2758, 0.3621, 0.7905, 0.4246, 0.7905, 0.4246, 0.2758, 0.2996, 0.2758, 0.2996, 0.7905, 0.3621, 0.7905, 0.3621, 0.2758, 0.2996, 0.7905, 0.2996, 1.305, 0.3621, 1.305, 0.3621, 0.7905, 0.3621, 0.2464, 0.3621, 0.7611, 0.4246, 0.7611, 0.4246, 0.2464, 0.2996, 0.2464, 0.2996, 0.7611, 0.3621, 0.7611, 0.3621, 0.2464, 0.2996, 0.7611, 0.2996, 1.276, 0.3621, 1.276, 0.3621, 0.7611, 0.4871, 0.2464, 0.4871, 0.7611, 0.5496, 0.7611, 0.5496, 0.2464, 0.4246, 0.2464, 0.4246, 0.7611, 0.4871, 0.7611, 0.4871, 0.2464, 0.4246, 0.7611, 0.4246, 1.276, 0.4871, 1.276, 0.4871, 0.7611, 0.3621, 0.1583, 0.3621, 0.673, 0.4246, 0.673, 0.4246, 0.1583, 0.2996, 0.1583, 0.2996, 0.673, 0.3621, 0.673, 0.3621, 0.1583, 0.2996, 0.673, 0.2996, 1.188, 0.3621, 1.188, 0.3621, 0.673, 0.3621, 0.1289, 0.3621, 0.6436, 0.4246, 0.6436, 0.4246, 0.1289, 0.2996, 0.1289, 0.2996, 0.6436, 0.3621, 0.6436, 0.3621, 0.1289, 0.2996, 0.6436, 0.2996, 1.158, 0.3621, 1.158, 0.3621, 0.6436, 0.4871, 0.1289, 0.4871, 0.6436, 0.5496, 0.6436, 0.5496, 0.1289, 0.4246, 0.1289, 0.4246, 0.6436, 0.4871, 0.6436, 0.4871, 0.1289, 0.4246, 0.6436, 0.4246, 1.158, 0.4871, 1.158, 0.4871, 0.6436, 0.8621, 0.1583, 0.8621, 0.673, 0.9246, 0.673, 0.9246, 0.1583, 0.7996, 0.1583, 0.7996, 0.673, 0.8621, 0.673, 0.8621, 0.1583, 0.7996, 0.673, 0.7996, 1.188, 0.8621, 1.188, 0.8621, 0.673, 0.8621, 0.1289, 0.8621, 0.6436, 0.9246, 0.6436, 0.9246, 0.1289, 0.7996, 0.1289, 0.7996, 0.6436, 0.8621, 0.6436, 0.8621, 0.1289, 0.7996, 0.6436, 0.7996, 1.158, 0.8621, 1.158, 0.8621, 0.6436, 0.9871, 0.1289, 0.9871, 0.6436, 1.05, 0.6436, 1.05, 0.1289, 0.9246, 0.1289, 0.9246, 0.6436, 0.9871, 0.6436, 0.9871, 0.1289, 0.9246, 0.6436, 0.9246, 1.158, 0.9871, 1.158, 0.9871, 0.6436, 0.6121, 0.09954, 0.6121, 0.6142, 0.6746, 0.6142, 0.6746, 0.09954, 0.5496, 0.09954, 0.5496, 0.6142, 0.6121, 0.6142, 0.6121, 0.09954, 0.5496, 0.6142, 0.5496, 1.129, 0.6121, 1.129, 0.6121, 0.6142, 0.6121, 0.07016, 0.6121, 0.5848, 0.6746, 0.5848, 0.6746, 0.07016, 0.5496, 0.07016, 0.5496, 0.5848, 0.6121, 0.5848, 0.6121, 0.07016, 0.8254, 0.1746, 0.8254, 0.2371, 1.12, 0.2371, 1.12, 0.1746, 0.7371, 0.07016, 0.7371, 0.5848, 0.7996, 0.5848, 0.7996, 0.07016, 0.6746, 0.07016, 0.6746, 0.5848, 0.7371, 0.5848, 0.7371, 0.07016, 0.8254, 0.5496, 0.8254, 0.6121, 1.12, 0.6121, 1.12, 0.5496, 0.6121, 0.1583, 0.6121, 0.673, 0.6746, 0.673, 0.6746, 0.1583, 0.5496, 0.1583, 0.5496, 0.673, 0.6121, 0.673, 0.6121, 0.1583, 0.5496, 0.673, 0.5496, 1.188, 0.6121, 1.188, 0.6121, 0.673, 0.6121, 0.1289, 0.6121, 0.6436, 0.6746, 0.6436, 0.6746, 0.1289, 0.5496, 0.1289, 0.5496, 0.6436, 0.6121, 0.6436, 0.6121, 0.1289, 0.5496, 0.6436, 0.5496, 1.158, 0.6121, 1.158, 0.6121, 0.6436, 0.7371, 0.1289, 0.7371, 0.6436, 0.7996, 0.6436, 0.7996, 0.1289, 0.6746, 0.1289, 0.6746, 0.6436, 0.7371, 0.6436, 0.7371, 0.1289, 0.6746, 0.6436, 0.6746, 1.158, 0.7371, 1.158, 0.7371, 0.6436, 0.3621, 0.09954, 0.3621, 0.6142, 0.4246, 0.6142, 0.4246, 0.09954, 0.2996, 0.09954, 0.2996, 0.6142, 0.3621, 0.6142, 0.3621, 0.09954, 0.2996, 0.6142, 0.2996, 1.129, 0.3621, 1.129, 0.3621, 0.6142, 0.3621, 0.07016, 0.3621, 0.5848, 0.4246, 0.5848, 0.4246, 0.07016, 0.2996, 0.07016, 0.2996, 0.5848, 0.3621, 0.5848, 0.3621, 0.07016, 0.8254, 0.8621, 0.8254, 0.7996, 1.12, 0.7996, 1.12, 0.8621, 0.4871, 0.07016, 0.4871, 0.5848, 0.5496, 0.5848, 0.5496, 0.07016, 0.4246, 0.07016, 0.4246, 0.5848, 0.4871, 0.5848, 0.4871, 0.07016, 0.8254, 0.6746, 0.8254, 0.7371, 1.12, 0.7371, 1.12, 0.6746, 0.1121, 0.09954, 0.1121, 0.6142, 0.1746, 0.6142, 0.1746, 0.09954, 0.04957, 0.09954, 0.04957, 0.6142, 0.1121, 0.6142, 0.1121, 0.09954, 0.04957, 0.6142, 0.04957, 1.129, 0.1121, 1.129, 0.1121, 0.6142, 0.1121, 0.07016, 0.1121, 0.5848, 0.1746, 0.5848, 0.1746, 0.07016, 0.04957, 0.07016, 0.04957, 0.5848, 0.1121, 0.5848, 0.1121, 0.07016, 0.8254, 0.9246, 0.8254, 0.8621, 1.12, 0.8621, 1.12, 0.9246, 0.2371, 0.07016, 0.2371, 0.5848, 0.2996, 0.5848, 0.2996, 0.07016, 0.1746, 0.07016, 0.1746, 0.5848, 0.2371, 0.5848, 0.2371, 0.07016, 0.8254, 0.7371, 0.8254, 0.6746, 1.12, 0.6746, 1.12, 0.7371, 0.1121, 0.1583, 0.1121, 0.673, 0.1746, 0.673, 0.1746, 0.1583, 0.04957, 0.1583, 0.04957, 0.673, 0.1121, 0.673, 0.1121, 0.1583, 0.04957, 0.673, 0.04957, 1.188, 0.1121, 1.188, 0.1121, 0.673, 0.1121, 0.1289, 0.1121, 0.6436, 0.1746, 0.6436, 0.1746, 0.1289, 0.04957, 0.1289, 0.04957, 0.6436, 0.1121, 0.6436, 0.1121, 0.1289, 0.04957, 0.6436, 0.04957, 1.158, 0.1121, 1.158, 0.1121, 0.6436, 0.2371, 0.1289, 0.2371, 0.6436, 0.2996, 0.6436, 0.2996, 0.1289, 0.1746, 0.1289, 0.1746, 0.6436, 0.2371, 0.6436, 0.2371, 0.1289, 0.1746, 0.6436, 0.1746, 1.158, 0.2371, 1.158, 0.2371, 0.6436, 0.3621, 0.217, 0.3621, 0.7317, 0.4246, 0.7317, 0.4246, 0.217, 0.2996, 0.217, 0.2996, 0.7317, 0.3621, 0.7317, 0.3621, 0.217, 0.2996, 0.7317, 0.2996, 1.246, 0.3621, 1.246, 0.3621, 0.7317, 0.3621, 0.1877, 0.3621, 0.7024, 0.4246, 0.7024, 0.4246, 0.1877, 0.2996, 0.1877, 0.2996, 0.7024, 0.3621, 0.7024, 0.3621, 0.1877, 0.2996, 0.7024, 0.2996, 1.217, 0.3621, 1.217, 0.3621, 0.7024, 0.4871, 0.1877, 0.4871, 0.7024, 0.5496, 0.7024, 0.5496, 0.1877, 0.4246, 0.1877, 0.4246, 0.7024, 0.4871, 0.7024, 0.4871, 0.1877, 0.4246, 0.7024, 0.4246, 1.217, 0.4871, 1.217, 0.4871, 0.7024, 0.1121, 0.217, 0.1121, 0.7317, 0.1746, 0.7317, 0.1746, 0.217, 0.04957, 0.217, 0.04957, 0.7317, 0.1121, 0.7317, 0.1121, 0.217, 0.04957, 0.7317, 0.04957, 1.246, 0.1121, 1.246, 0.1121, 0.7317, 0.1121, 0.1877, 0.1121, 0.7024, 0.1746, 0.7024, 0.1746, 0.1877, 0.04957, 0.1877, 0.04957, 0.7024, 0.1121, 0.7024, 0.1121, 0.1877, 0.04957, 0.7024, 0.04957, 1.217, 0.1121, 1.217, 0.1121, 0.7024, 0.2371, 0.1877, 0.2371, 0.7024, 0.2996, 0.7024, 0.2996, 0.1877, 0.1746, 0.1877, 0.1746, 0.7024, 0.2371, 0.7024, 0.2371, 0.1877, 0.1746, 0.7024, 0.1746, 1.217, 0.2371, 1.217, 0.2371, 0.7024, 0.1121, 0.2758, 0.1121, 0.7905, 0.1746, 0.7905, 0.1746, 0.2758, 0.04957, 0.2758, 0.04957, 0.7905, 0.1121, 0.7905, 0.1121, 0.2758, 0.04957, 0.7905, 0.04957, 1.305, 0.1121, 1.305, 0.1121, 0.7905, 0.1121, 0.2464, 0.1121, 0.7611, 0.1746, 0.7611, 0.1746, 0.2464, 0.04957, 0.2464, 0.04957, 0.7611, 0.1121, 0.7611, 0.1121, 0.2464, 0.04957, 0.7611, 0.04957, 1.276, 0.1121, 1.276, 0.1121, 0.7611, 0.2371, 0.2464, 0.2371, 0.7611, 0.2996, 0.7611, 0.2996, 0.2464, 0.1746, 0.2464, 0.1746, 0.7611, 0.2371, 0.7611, 0.2371, 0.2464, 0.1746, 0.7611, 0.1746, 1.276, 0.2371, 1.276, 0.2371, 0.7611, 0.8621, 0.217, 0.8621, 0.7317, 0.9246, 0.7317, 0.9246, 0.217, 0.7996, 0.217, 0.7996, 0.7317, 0.8621, 0.7317, 0.8621, 0.217, 0.7996, 0.7317, 0.7996, 1.246, 0.8621, 1.246, 0.8621, 0.7317, 0.8621, 0.1877, 0.8621, 0.7024, 0.9246, 0.7024, 0.9246, 0.1877, 0.7996, 0.1877, 0.7996, 0.7024, 0.8621, 0.7024, 0.8621, 0.1877, 0.7996, 0.7024, 0.7996, 1.217, 0.8621, 1.217, 0.8621, 0.7024, 0.9871, 0.1877, 0.9871, 0.7024, 1.05, 0.7024, 1.05, 0.1877, 0.9246, 0.1877, 0.9246, 0.7024, 0.9871, 0.7024, 0.9871, 0.1877, 0.9246, 0.7024, 0.9246, 1.217, 0.9871, 1.217, 0.9871, 0.7024, 0.6121, 0.217, 0.6121, 0.7317, 0.6746, 0.7317, 0.6746, 0.217, 0.5496, 0.217, 0.5496, 0.7317, 0.6121, 0.7317, 0.6121, 0.217, 0.5496, 0.7317, 0.5496, 1.246, 0.6121, 1.246, 0.6121, 0.7317, 0.6121, 0.1877, 0.6121, 0.7024, 0.6746, 0.7024, 0.6746, 0.1877, 0.5496, 0.1877, 0.5496, 0.7024, 0.6121, 0.7024, 0.6121, 0.1877, 0.5496, 0.7024, 0.5496, 1.217, 0.6121, 1.217, 0.6121, 0.7024, 0.7371, 0.1877, 0.7371, 0.7024, 0.7996, 0.7024, 0.7996, 0.1877, 0.6746, 0.1877, 0.6746, 0.7024, 0.7371, 0.7024, 0.7371, 0.1877, 0.6746, 0.7024, 0.6746, 1.217, 0.7371, 1.217, 0.7371, 0.7024, 0.6121, 0.2758, 0.6121, 0.7905, 0.6746, 0.7905, 0.6746, 0.2758, 0.5496, 0.2758, 0.5496, 0.7905, 0.6121, 0.7905, 0.6121, 0.2758, 0.5496, 0.7905, 0.5496, 1.305, 0.6121, 1.305, 0.6121, 0.7905, 0.6121, 0.2464, 0.6121, 0.7611, 0.6746, 0.7611, 0.6746, 0.2464, 0.5496, 0.2464, 0.5496, 0.7611, 0.6121, 0.7611, 0.6121, 0.2464, 0.5496, 0.7611, 0.5496, 1.276, 0.6121, 1.276, 0.6121, 0.7611, 0.7371, 0.2464, 0.7371, 0.7611, 0.7996, 0.7611, 0.7996, 0.2464, 0.6746, 0.2464, 0.6746, 0.7611, 0.7371, 0.7611, 0.7371, 0.2464, 0.6746, 0.7611, 0.6746, 1.276, 0.7371, 1.276, 0.7371, 0.7611, 0.7371, 0.2758, 0.7371, 0.7905, 0.7996, 0.7905, 0.7996, 0.2758, 0.6746, 0.2758, 0.6746, 0.7905, 0.7371, 0.7905, 0.7371, 0.2758, 0.6746, 0.7905, 0.6746, 1.305, 0.7371, 1.305, 0.7371, 0.7905, 0.7371, 0.217, 0.7371, 0.7317, 0.7996, 0.7317, 0.7996, 0.217, 0.6746, 0.217, 0.6746, 0.7317, 0.7371, 0.7317, 0.7371, 0.217, 0.6746, 0.7317, 0.6746, 1.246, 0.7371, 1.246, 0.7371, 0.7317, 0.9871, 0.217, 0.9871, 0.7317, 1.05, 0.7317, 1.05, 0.217, 0.9246, 0.217, 0.9246, 0.7317, 0.9871, 0.7317, 0.9871, 0.217, 0.9246, 0.7317, 0.9246, 1.246, 0.9871, 1.246, 0.9871, 0.7317, 0.2371, 0.2758, 0.2371, 0.7905, 0.2996, 0.7905, 0.2996, 0.2758, 0.1746, 0.2758, 0.1746, 0.7905, 0.2371, 0.7905, 0.2371, 0.2758, 0.1746, 0.7905, 0.1746, 1.305, 0.2371, 1.305, 0.2371, 0.7905, 0.2371, 0.217, 0.2371, 0.7317, 0.2996, 0.7317, 0.2996, 0.217, 0.1746, 0.217, 0.1746, 0.7317, 0.2371, 0.7317, 0.2371, 0.217, 0.1746, 0.7317, 0.1746, 1.246, 0.2371, 1.246, 0.2371, 0.7317, 0.4871, 0.217, 0.4871, 0.7317, 0.5496, 0.7317, 0.5496, 0.217, 0.4246, 0.217, 0.4246, 0.7317, 0.4871, 0.7317, 0.4871, 0.217, 0.4246, 0.7317, 0.4246, 1.246, 0.4871, 1.246, 0.4871, 0.7317, 0.2371, 0.1583, 0.2371, 0.673, 0.2996, 0.673, 0.2996, 0.1583, 0.1746, 0.1583, 0.1746, 0.673, 0.2371, 0.673, 0.2371, 0.1583, 0.1746, 0.673, 0.1746, 1.188, 0.2371, 1.188, 0.2371, 0.673, 0.2371, 0.09954, 0.2371, 0.6142, 0.2996, 0.6142, 0.2996, 0.09954, 0.1746, 0.09954, 0.1746, 0.6142, 0.2371, 0.6142, 0.2371, 0.09954, 0.1746, 0.6142, 0.1746, 1.129, 0.2371, 1.129, 0.2371, 0.6142, 0.4871, 0.09954, 0.4871, 0.6142, 0.5496, 0.6142, 0.5496, 0.09954, 0.4246, 0.09954, 0.4246, 0.6142, 0.4871, 0.6142, 0.4871, 0.09954, 0.4246, 0.6142, 0.4246, 1.129, 0.4871, 1.129, 0.4871, 0.6142, 0.7371, 0.1583, 0.7371, 0.673, 0.7996, 0.673, 0.7996, 0.1583, 0.6746, 0.1583, 0.6746, 0.673, 0.7371, 0.673, 0.7371, 0.1583, 0.6746, 0.673, 0.6746, 1.188, 0.7371, 1.188, 0.7371, 0.673, 0.7371, 0.09954, 0.7371, 0.6142, 0.7996, 0.6142, 0.7996, 0.09954, 0.6746, 0.09954, 0.6746, 0.6142, 0.7371, 0.6142, 0.7371, 0.09954, 0.6746, 0.6142, 0.6746, 1.129, 0.7371, 1.129, 0.7371, 0.6142, 0.9871, 0.1583, 0.9871, 0.673, 1.05, 0.673, 1.05, 0.1583, 0.9246, 0.1583, 0.9246, 0.673, 0.9871, 0.673, 0.9871, 0.1583, 0.9246, 0.673, 0.9246, 1.188, 0.9871, 1.188, 0.9871, 0.673, 0.4871, 0.1583, 0.4871, 0.673, 0.5496, 0.673, 0.5496, 0.1583, 0.4246, 0.1583, 0.4246, 0.673, 0.4871, 0.673, 0.4871, 0.1583, 0.4246, 0.673, 0.4246, 1.188, 0.4871, 1.188, 0.4871, 0.673, 0.4871, 0.2758, 0.4871, 0.7905, 0.5496, 0.7905, 0.5496, 0.2758, 0.4246, 0.2758, 0.4246, 0.7905, 0.4871, 0.7905, 0.4871, 0.2758, 0.4246, 0.7905, 0.4246, 1.305, 0.4871, 1.305, 0.4871, 0.7905, 0.9871, 0.09954, 0.9871, 0.6142, 1.05, 0.6142, 1.05, 0.09954, 0.9246, 0.09954, 0.9246, 0.6142, 0.9871, 0.6142, 0.9871, 0.09954, 0.9246, 0.6142, 0.9246, 1.129, 0.9871, 1.129, 0.9871, 0.6142, 0.9871, 0.2758, 0.9871, 0.7905, 1.05, 0.7905, 1.05, 0.2758, 0.9246, 0.2758, 0.9246, 0.7905, 0.9871, 0.7905, 0.9871, 0.2758, 0.9246, 0.7905, 0.9246, 1.305, 0.9871, 1.305, 0.9871, 0.7905, 0.2371, 0.5848, 0.2371, 1.1, 0.2996, 1.1, 0.2996, 0.5848, 0.1121, 0.5848, 0.1121, 1.1, 0.1746, 1.1, 0.1746, 0.5848, 0.4871, 0.5848, 0.4871, 1.1, 0.5496, 1.1, 0.5496, 0.5848, 0.3621, 0.5848, 0.3621, 1.1, 0.4246, 1.1, 0.4246, 0.5848, 0.7371, 0.5848, 0.7371, 1.1, 0.7996, 1.1, 0.7996, 0.5848, 0.6121, 0.5848, 0.6121, 1.1, 0.6746, 1.1, 0.6746, 0.5848, 0.9871, 0.5848, 0.9871, 1.1, 1.05, 1.1, 1.05, 0.5848, 0.8621, 0.5848, 0.8621, 1.1, 0.9246, 1.1, 0.9246, 0.5848, 0.7996, 0.5848, 0.7996, 1.1, 0.8621, 1.1, 0.8621, 0.5848, 0.9246, 0.5848, 0.9246, 1.1, 0.9871, 1.1, 0.9871, 0.5848, 0.5496, 0.5848, 0.5496, 1.1, 0.6121, 1.1, 0.6121, 0.5848, 0.6746, 0.5848, 0.6746, 1.1, 0.7371, 1.1, 0.7371, 0.5848, 0.2996, 0.5848, 0.2996, 1.1, 0.3621, 1.1, 0.3621, 0.5848, 0.4246, 0.5848, 0.4246, 1.1, 0.4871, 1.1, 0.4871, 0.5848, 0.04957, 0.5848, 0.04957, 1.1, 0.1121, 1.1, 0.1121, 0.5848, 0.1746, 0.5848, 0.1746, 1.1, 0.2371, 1.1, 0.2371, 0.5848, 0.8254, 0.9871, 0.8254, 0.9246, 1.12, 0.9246, 1.12, 0.9871, 0.8254, 0.2371, 0.8254, 0.2996, 1.12, 0.2996, 1.12, 0.2371, 0.8254, 0.4246, 0.8254, 0.4871, 1.12, 0.4871, 1.12, 0.4246, 0.8254, 0.1121, 0.8254, 0.1746, 1.12, 0.1746, 1.12, 0.1121, 0.8254, 0.3621, 0.8254, 0.2996, 1.12, 0.2996, 1.12, 0.3621, 0.8254, 0.9871, 0.8254, 1.05, 1.12, 1.05, 1.12, 0.9871, 0.8254, 0.2996, 0.8254, 0.3621, 1.12, 0.3621, 1.12, 0.2996, 0.8254, 0.8621, 0.8254, 0.9246, 1.12, 0.9246, 1.12, 0.8621, 0.8254, 0.2996, 0.8254, 0.2371, 1.12, 0.2371, 1.12, 0.2996, 0.8254, 0.6746, 0.8254, 0.6121, 1.12, 0.6121, 1.12, 0.6746, 0.8254, 0.2371, 0.8254, 0.1746, 1.12, 0.1746, 1.12, 0.2371, 0.8254, 0.6121, 0.8254, 0.5496, 1.12, 0.5496, 1.12, 0.6121, 0.8254, 0.5496, 0.8254, 0.4871, 1.12, 0.4871, 1.12, 0.5496, 0.8254, 0.4871, 0.8254, 0.5496, 1.12, 0.5496, 1.12, 0.4871, 0.8254, 0.09954, 0.8254, -0.4152, 1.12, -0.4152, 1.12, 0.09954, 0.8254, 0.4871, 0.8254, 0.4246, 1.12, 0.4246, 1.12, 0.4871, 0.8254, 0.3621, 0.8254, 0.4246, 1.12, 0.4246, 1.12, 0.3621, 0.8254, 0.7996, 0.8254, 0.7371, 1.12, 0.7371, 1.12, 0.7996, 0.04957, 0.07016, -0.1746, 0.07016, -0.1746, 8.305, 0.04957, 8.305, 0.8254, 1.05, 1.825, 1.05, 0.8254, 0.07016, -0.1746, 0.07016, 0.8254, 0.04957, 0.8254, 1.05, 0.04957, 0.07016, -0.9504, 0.07016, -0.9504, 8.305, 0.8254, 8.305, 0.8254, 0.07016, -0.9504, 0.07016, 1.825, 0.04957, 0.8254, 0.04957, 0.8254, 0.07016, 1.825, 0.07016])
me_plane.materials.append(mat_material_001)
me_plane.use_remesh_preserve_volume = False
me_plane.use_remesh_preserve_attributes = False
me_plane.use_mirror_vertex_groups = False
me_plane.update()

# ---- objects
ob_plane = bpy.data.objects.new('Plane', me_plane)

# ---- transforms, parenting, visibility, modifiers, constraints
ob_plane.location = (1.0, -0.3733, 0.8291)
ob_plane.scale = (23.64, 21.71, 13.0)
ob_plane.lineart.crease_threshold = 0.0

# ---- collection membership
col_collection_1.objects.link(ob_plane)

# ---- scene / render settings (as saved in the file)
scene.frame_start = 1; scene.frame_end = 250; scene.frame_set(1)
scene.render.engine = 'BLENDER_EEVEE_NEXT'
scene.render.resolution_percentage = 50
scene.render.dither_intensity = 0.0
scene.cycles.use_denoising = False
scene.cycles.samples = 128
scene.cycles.sampling_pattern = 'TABULATED_SOBOL'
scene.cycles.use_adaptive_sampling = False
scene.cycles.use_light_tree = False
scene.cycles.blur_glossy = 0.0
scene.cycles.sample_clamp_indirect = 0.0
scene.view_settings.view_transform = 'Standard'
bpy.context.view_layer.update()

# ---- added for rendering (the .blend has no active camera and no usable light): camera, sun
cam_auto = bpy.data.cameras.new('AutoCamera')
cam_auto.lens = 50.0
cam_auto.sensor_width = 36.0
cam_auto.clip_end = 3879.91
ob_auto_camera = bpy.data.objects.new('AutoCamera', cam_auto)
scene.collection.objects.link(ob_auto_camera)
ob_auto_camera.location = (244.307, -255.414, 243.103)
ob_auto_camera.rotation_euler = (1.09748, -7.21219e-08, 0.694738)
scene.camera = ob_auto_camera
light_auto_sun = bpy.data.lights.new('AutoSun', 'SUN')
light_auto_sun.energy = 3.0
light_auto_sun.angle = 0.0523599
ob_auto_sun = bpy.data.objects.new('AutoSun', light_auto_sun)
scene.collection.objects.link(ob_auto_sun)
ob_auto_sun.rotation_euler = (0.872665, 0.174533, 0.523599)
bpy.context.view_layer.update()
